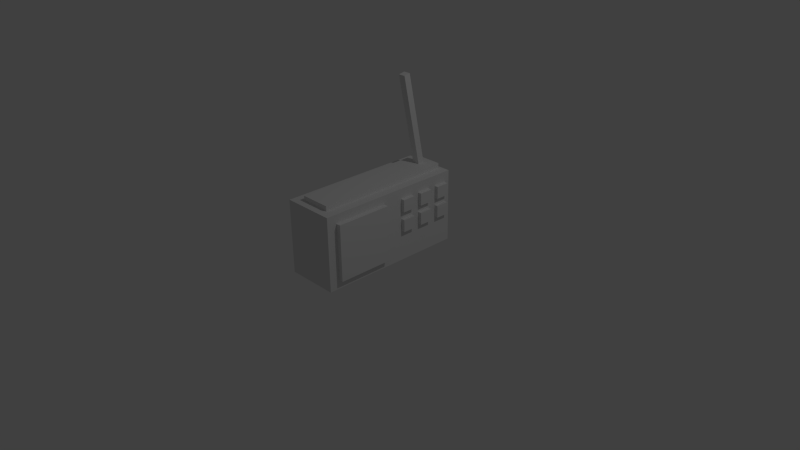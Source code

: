 # Source: radio.blend  (saved by Blender 2.75.0; exported with 4.5.12 LTS)
import bpy
from mathutils import Matrix  # noqa: F401  (used for matrix-valued properties, if any)

bpy.ops.wm.read_factory_settings(use_empty=True)
scene = bpy.context.scene
scene.name = 'Scene'

# ---- collections
col_collection_1 = bpy.data.collections.new('Collection 1'); scene.collection.children.link(col_collection_1)

# ---- materials (node trees are filled in below, after node groups)
mat_material = bpy.data.materials.new('Material')
mat_material.alpha_threshold = 0.0
mat_material.use_transparent_shadow = False
mat_material.roughness = 0.5
mat_material.line_color = (0.0, 0.0, 0.0, 1.0)

# ---- material node trees

# ---- world
world_world = bpy.data.worlds.new('World'); scene.world = world_world
world_world.color = (0.05088, 0.05088, 0.05088)
world_world.use_sun_shadow = False
world_world.sun_shadow_jitter_overblur = 0.0
world_world.cycles.sampling_method = 'MANUAL'
world_world.cycles.sample_map_resolution = 256

# ---- cameras
cam_camera = bpy.data.cameras.new('Camera')
cam_camera.clip_end = 100.0
cam_camera.lens = 35.0
cam_camera.sensor_width = 32.0
cam_camera.sensor_height = 18.0
cam_camera.ortho_scale = 7.314
cam_camera.dof.focus_distance = 0.0
cam_camera.dof.aperture_fstop = 128.0

# ---- lights
light_lamp = bpy.data.lights.new('Lamp', 'POINT')
light_lamp.transmission_factor = 0.0
light_lamp.cutoff_distance = 30.0
light_lamp.energy = 100.0
light_lamp.shadow_buffer_clip_start = 1.001
light_lamp.shadow_soft_size = 0.1
light_lamp.shadow_maximum_resolution = 0.006
light_lamp.use_absolute_resolution = True
light_lamp.cycles.use_multiple_importance_sampling = False

# ---- meshes
me_cube_001 = bpy.data.meshes.new('Cube.001')
me_cube_001.from_pydata([(-3.785, -1.0, -1.0), (-3.785, -1.0, 1.0), (-3.785, 1.0, -1.0), (-3.785, 1.0, 1.0), (-3.572, -1.0, -1.0), (-3.572, -1.0, 1.0), (-3.572, 1.0, -1.0), (-3.572, 1.0, 1.0)], [], [(3, 7, 6, 2), (7, 5, 4, 6), (5, 1, 0, 4), (0, 2, 6, 4), (5, 7, 3, 1)])
_uv = me_cube_001.uv_layers.new(name='UVMap')
_uv.uv.foreach_set('vector', [0.03125, 0.625, 0.0625, 0.625, 0.0625, 0.6875, 0.03125, 0.6875, 0.03125, 0.5, 0.03125, 0.03125, 0.5, 0.03125, 0.5, 0.5, 0.03125, 0.625, 0.03125, 0.625, 0.03125, 0.6875, 0.03125, 0.6875, 0.03125, 0.6875, 0.03125, 0.625, 0.03125, 0.625, 0.03125, 0.6875, 0.03125, 0.625, 0.03125, 0.6875, 0.03125, 0.6875, 0.03125, 0.625])
me_cube_001.use_remesh_preserve_volume = False
me_cube_001.use_remesh_preserve_attributes = False
me_cube_001.use_mirror_vertex_groups = False
me_cube_001.update()
me_cube = bpy.data.meshes.new('Cube')
me_cube.from_pydata([(1.0, 1.0, -1.0), (1.0, -1.0, -1.0), (-1.0, -1.0, -1.0), (-1.0, 1.0, -1.0), (1.0, 1.0, 1.0), (1.0, -1.0, 1.0), (-1.0, -1.0, 1.0), (-1.0, 1.0, 1.0)], [], [(0, 1, 2, 3), (4, 7, 6, 5), (0, 4, 5, 1), (1, 5, 6, 2), (2, 6, 7, 3), (4, 0, 3, 7)])
_uv = me_cube.uv_layers.new(name='UVMap')
_uv.uv.foreach_set('vector', [0.5625, 0.5625, 0.9688, 0.5625, 0.9688, 0.9688, 0.5625, 0.9688, 0.9688, 0.5625, 0.9688, 0.9688, 0.5625, 0.9688, 0.5625, 0.5625, 0.9688, 0.9688, 0.5625, 0.9688, 0.5625, 0.5625, 0.9688, 0.5625, 0.5625, 0.9688, 0.5625, 0.5625, 0.9688, 0.5625, 0.9688, 0.9688, 0.9688, 0.9688, 0.5625, 0.9688, 0.5625, 0.5625, 0.9688, 0.5625, 0.5625, 0.5625, 0.9688, 0.5625, 0.9688, 0.9688, 0.5625, 0.9688])
me_cube.materials.append(mat_material)
me_cube.use_remesh_preserve_volume = False
me_cube.use_remesh_preserve_attributes = False
me_cube.use_mirror_vertex_groups = False
me_cube.update()
me_cube_002 = bpy.data.meshes.new('Cube.002')
me_cube_002.from_pydata([(-3.771, -0.481, -0.481), (-3.771, -0.481, 0.481), (-3.771, 0.481, -0.481), (-3.771, 0.481, 0.481), (-3.608, -0.481, -0.481), (-3.608, -0.481, 0.481), (-3.608, 0.481, -0.481), (-3.608, 0.481, 0.481)], [], [(3, 7, 6, 2), (7, 5, 4, 6), (5, 1, 0, 4), (0, 2, 6, 4), (5, 7, 3, 1)])
_uv = me_cube_002.uv_layers.new(name='UVMap')
_uv.uv.foreach_set('vector', [0.03551, 0.6518, 0.03815, 0.6518, 0.03815, 0.678, 0.03551, 0.678, 0.02758, 0.678, 0.01199, 0.678, 0.01199, 0.6518, 0.02758, 0.6518, 0.03287, 0.6518, 0.03551, 0.6518, 0.03551, 0.678, 0.03287, 0.678, 0.03287, 0.6518, 0.03287, 0.678, 0.03022, 0.678, 0.03022, 0.6518, 0.02758, 0.678, 0.02758, 0.6518, 0.03022, 0.6518, 0.03022, 0.678])
me_cube_002.use_remesh_preserve_volume = False
me_cube_002.use_remesh_preserve_attributes = False
me_cube_002.use_mirror_vertex_groups = False
me_cube_002.update()
me_cube_003 = bpy.data.meshes.new('Cube.003')
me_cube_003.from_pydata([(-3.771, -0.481, -0.481), (-3.771, -0.481, 0.481), (-3.771, 0.481, -0.481), (-3.771, 0.481, 0.481), (-3.608, -0.481, -0.481), (-3.608, -0.481, 0.481), (-3.608, 0.481, -0.481), (-3.608, 0.481, 0.481)], [], [(3, 7, 6, 2), (7, 5, 4, 6), (5, 1, 0, 4), (0, 2, 6, 4), (5, 7, 3, 1)])
_uv = me_cube_003.uv_layers.new(name='UVMap')
_uv.uv.foreach_set('vector', [0.03551, 0.6518, 0.03815, 0.6518, 0.03815, 0.678, 0.03551, 0.678, 0.02758, 0.678, 0.01199, 0.678, 0.01199, 0.6518, 0.02758, 0.6518, 0.03287, 0.6518, 0.03551, 0.6518, 0.03551, 0.678, 0.03287, 0.678, 0.03287, 0.6518, 0.03287, 0.678, 0.03022, 0.678, 0.03022, 0.6518, 0.02758, 0.678, 0.02758, 0.6518, 0.03022, 0.6518, 0.03022, 0.678])
me_cube_003.use_remesh_preserve_volume = False
me_cube_003.use_remesh_preserve_attributes = False
me_cube_003.use_mirror_vertex_groups = False
me_cube_003.update()
me_cube_004 = bpy.data.meshes.new('Cube.004')
me_cube_004.from_pydata([(-3.771, -0.481, -0.481), (-3.771, -0.481, 0.481), (-3.771, 0.481, -0.481), (-3.771, 0.481, 0.481), (-3.608, -0.481, -0.481), (-3.608, -0.481, 0.481), (-3.608, 0.481, -0.481), (-3.608, 0.481, 0.481)], [], [(3, 7, 6, 2), (7, 5, 4, 6), (5, 1, 0, 4), (0, 2, 6, 4), (5, 7, 3, 1)])
_uv = me_cube_004.uv_layers.new(name='UVMap')
_uv.uv.foreach_set('vector', [0.03551, 0.6518, 0.03815, 0.6518, 0.03815, 0.678, 0.03551, 0.678, 0.02758, 0.678, 0.01199, 0.678, 0.01199, 0.6518, 0.02758, 0.6518, 0.03287, 0.6518, 0.03551, 0.6518, 0.03551, 0.678, 0.03287, 0.678, 0.03287, 0.6518, 0.03287, 0.678, 0.03022, 0.678, 0.03022, 0.6518, 0.02758, 0.678, 0.02758, 0.6518, 0.03022, 0.6518, 0.03022, 0.678])
me_cube_004.use_remesh_preserve_volume = False
me_cube_004.use_remesh_preserve_attributes = False
me_cube_004.use_mirror_vertex_groups = False
me_cube_004.update()
me_cube_005 = bpy.data.meshes.new('Cube.005')
me_cube_005.from_pydata([(-3.771, -0.481, -0.481), (-3.771, -0.481, 0.481), (-3.771, 0.481, -0.481), (-3.771, 0.481, 0.481), (-3.608, -0.481, -0.481), (-3.608, -0.481, 0.481), (-3.608, 0.481, -0.481), (-3.608, 0.481, 0.481)], [], [(3, 7, 6, 2), (7, 5, 4, 6), (5, 1, 0, 4), (0, 2, 6, 4), (5, 7, 3, 1)])
_uv = me_cube_005.uv_layers.new(name='UVMap')
_uv.uv.foreach_set('vector', [0.03551, 0.6518, 0.03815, 0.6518, 0.03815, 0.678, 0.03551, 0.678, 0.02758, 0.678, 0.01199, 0.678, 0.01199, 0.6518, 0.02758, 0.6518, 0.03287, 0.6518, 0.03551, 0.6518, 0.03551, 0.678, 0.03287, 0.678, 0.03287, 0.6518, 0.03287, 0.678, 0.03022, 0.678, 0.03022, 0.6518, 0.02758, 0.678, 0.02758, 0.6518, 0.03022, 0.6518, 0.03022, 0.678])
me_cube_005.use_remesh_preserve_volume = False
me_cube_005.use_remesh_preserve_attributes = False
me_cube_005.use_mirror_vertex_groups = False
me_cube_005.update()
me_cube_006 = bpy.data.meshes.new('Cube.006')
me_cube_006.from_pydata([(-3.771, -0.481, -0.481), (-3.771, -0.481, 0.481), (-3.771, 0.481, -0.481), (-3.771, 0.481, 0.481), (-3.608, -0.481, -0.481), (-3.608, -0.481, 0.481), (-3.608, 0.481, -0.481), (-3.608, 0.481, 0.481)], [], [(3, 7, 6, 2), (7, 5, 4, 6), (5, 1, 0, 4), (0, 2, 6, 4), (5, 7, 3, 1)])
_uv = me_cube_006.uv_layers.new(name='UVMap')
_uv.uv.foreach_set('vector', [0.03551, 0.6518, 0.03815, 0.6518, 0.03815, 0.678, 0.03551, 0.678, 0.02758, 0.678, 0.01199, 0.678, 0.01199, 0.6518, 0.02758, 0.6518, 0.03287, 0.6518, 0.03551, 0.6518, 0.03551, 0.678, 0.03287, 0.678, 0.03287, 0.6518, 0.03287, 0.678, 0.03022, 0.678, 0.03022, 0.6518, 0.02758, 0.678, 0.02758, 0.6518, 0.03022, 0.6518, 0.03022, 0.678])
me_cube_006.use_remesh_preserve_volume = False
me_cube_006.use_remesh_preserve_attributes = False
me_cube_006.use_mirror_vertex_groups = False
me_cube_006.update()
me_cube_007 = bpy.data.meshes.new('Cube.007')
me_cube_007.from_pydata([(-3.771, -0.481, -0.481), (-3.771, -0.481, 0.481), (-3.771, 0.481, -0.481), (-3.771, 0.481, 0.481), (-3.608, -0.481, -0.481), (-3.608, -0.481, 0.481), (-3.608, 0.481, -0.481), (-3.608, 0.481, 0.481)], [], [(3, 7, 6, 2), (7, 5, 4, 6), (5, 1, 0, 4), (0, 2, 6, 4), (5, 7, 3, 1)])
_uv = me_cube_007.uv_layers.new(name='UVMap')
_uv.uv.foreach_set('vector', [0.03551, 0.6518, 0.03815, 0.6518, 0.03815, 0.678, 0.03551, 0.678, 0.02758, 0.678, 0.01199, 0.678, 0.01199, 0.6518, 0.02758, 0.6518, 0.03287, 0.6518, 0.03551, 0.6518, 0.03551, 0.678, 0.03287, 0.678, 0.03287, 0.6518, 0.03287, 0.678, 0.03022, 0.678, 0.03022, 0.6518, 0.02758, 0.678, 0.02758, 0.6518, 0.03022, 0.6518, 0.03022, 0.678])
me_cube_007.use_remesh_preserve_volume = False
me_cube_007.use_remesh_preserve_attributes = False
me_cube_007.use_mirror_vertex_groups = False
me_cube_007.update()
me_cube_008 = bpy.data.meshes.new('Cube.008')
me_cube_008.from_pydata([(-0.101, -0.481, -0.481), (-0.101, -0.481, 0.481), (-0.101, 0.481, -0.481), (-0.101, 0.481, 0.481), (0.06205, -0.481, -0.481), (0.06205, -0.481, 0.481), (0.06205, 0.481, -0.481), (0.06205, 0.481, 0.481)], [], [(3, 7, 6, 2), (7, 5, 4, 6), (5, 1, 0, 4), (0, 2, 6, 4), (5, 7, 3, 1)])
_uv = me_cube_008.uv_layers.new(name='UVMap')
_uv.uv.foreach_set('vector', [0.03551, 0.6518, 0.03815, 0.6518, 0.03815, 0.678, 0.03551, 0.678, 0.02758, 0.678, 0.01199, 0.678, 0.01199, 0.6518, 0.02758, 0.6518, 0.03287, 0.6518, 0.03551, 0.6518, 0.03551, 0.678, 0.03287, 0.678, 0.03287, 0.6518, 0.03287, 0.678, 0.03022, 0.678, 0.03022, 0.6518, 0.02758, 0.678, 0.02758, 0.6518, 0.03022, 0.6518, 0.03022, 0.678])
me_cube_008.use_remesh_preserve_volume = False
me_cube_008.use_remesh_preserve_attributes = False
me_cube_008.use_mirror_vertex_groups = False
me_cube_008.update()
me_cube_009 = bpy.data.meshes.new('Cube.009')
me_cube_009.from_pydata([(-0.101, -0.481, -0.481), (-0.101, -0.481, 0.481), (-0.101, 0.481, -0.481), (-0.101, 0.481, 0.481), (0.06205, -0.481, -0.481), (0.06205, -0.481, 0.481), (0.06205, 0.481, -0.481), (0.06205, 0.481, 0.481)], [], [(3, 7, 6, 2), (7, 5, 4, 6), (5, 1, 0, 4), (0, 2, 6, 4), (5, 7, 3, 1), (0, 1, 3, 2)])
_uv = me_cube_009.uv_layers.new(name='UVMap')
_uv.uv.foreach_set('vector', [0.03551, 0.6518, 0.03815, 0.6518, 0.03815, 0.678, 0.03551, 0.678, 0.02758, 0.678, 0.01199, 0.678, 0.01199, 0.6518, 0.02758, 0.6518, 0.03287, 0.6518, 0.03551, 0.6518, 0.03551, 0.678, 0.03287, 0.678, 0.03287, 0.6518, 0.03287, 0.678, 0.03022, 0.678, 0.03022, 0.6518, 0.02758, 0.678, 0.02758, 0.6518, 0.03022, 0.6518, 0.03022, 0.678, 0.03287, 0.6518, 0.03551, 0.6518, 0.03022, 0.6518, 0.03551, 0.678])
me_cube_009.use_remesh_preserve_volume = False
me_cube_009.use_remesh_preserve_attributes = False
me_cube_009.use_mirror_vertex_groups = False
me_cube_009.update()

# ---- objects
ob_cube_001 = bpy.data.objects.new('Cube.001', me_cube_001)
ob_cube = bpy.data.objects.new('Cube', me_cube)
ob_lamp = bpy.data.objects.new('Lamp', light_lamp)
ob_camera = bpy.data.objects.new('Camera', cam_camera)
ob_cube_002 = bpy.data.objects.new('Cube.002', me_cube_002)
ob_cube_003 = bpy.data.objects.new('Cube.003', me_cube_003)
ob_cube_004 = bpy.data.objects.new('Cube.004', me_cube_004)
ob_cube_005 = bpy.data.objects.new('Cube.005', me_cube_005)
ob_cube_006 = bpy.data.objects.new('Cube.006', me_cube_006)
ob_cube_007 = bpy.data.objects.new('Cube.007', me_cube_007)
ob_cube_008 = bpy.data.objects.new('Cube.008', me_cube_008)
ob_cube_009 = bpy.data.objects.new('Cube.009', me_cube_009)

# ---- transforms, parenting, visibility, modifiers, constraints
ob_cube_001.location = (1.757, -0.4914, 0.4852)
ob_cube_001.scale = (0.3747, 0.3747, 0.3747)
ob_cube_001.lineart.crease_threshold = 0.0
ob_cube.location = (0.0, 0.0, 0.4852)
ob_cube.scale = (0.3535, 1.0, 0.4929)
ob_cube.lock_rotations_4d = False
ob_cube.empty_display_type = 'ARROWS'
ob_cube.lineart.crease_threshold = 0.0
ob_lamp.location = (4.076, 1.005, 5.904)
ob_lamp.rotation_euler = (0.6503, 0.05522, 1.866)
ob_lamp.lock_rotations_4d = False
ob_lamp.empty_display_type = 'ARROWS'
ob_lamp.color = (0.0, 0.0, 0.0, 0.0)
ob_lamp.lineart.crease_threshold = 0.0
ob_camera.location = (7.481, -6.508, 5.344)
ob_camera.rotation_euler = (1.109, 0.01082, 0.8149)
ob_camera.lock_rotations_4d = False
ob_camera.empty_display_type = 'ARROWS'
ob_camera.color = (0.0, 0.0, 0.0, 0.0)
ob_camera.display_type = 'WIRE'
ob_camera.lineart.crease_threshold = 0.0
ob_cube_002.location = (1.757, 0.2563, 0.4852)
ob_cube_002.scale = (0.3747, 0.1874, 0.1708)
ob_cube_002.lineart.crease_threshold = 0.0
ob_cube_003.location = (1.757, 0.5457, 0.4852)
ob_cube_003.scale = (0.3747, 0.1874, 0.1708)
ob_cube_003.lineart.crease_threshold = 0.0
ob_cube_004.location = (1.757, 0.8397, 0.4852)
ob_cube_004.scale = (0.3747, 0.1874, 0.1708)
ob_cube_004.lineart.crease_threshold = 0.0
ob_cube_005.location = (1.757, 0.5457, 0.7544)
ob_cube_005.scale = (0.3747, 0.1874, 0.1708)
ob_cube_005.lineart.crease_threshold = 0.0
ob_cube_006.location = (1.757, 0.2538, 0.7586)
ob_cube_006.scale = (0.3747, 0.1874, 0.1708)
ob_cube_006.lineart.crease_threshold = 0.0
ob_cube_007.location = (1.757, 0.8405, 0.7519)
ob_cube_007.scale = (0.3747, 0.1874, 0.1708)
ob_cube_007.lineart.crease_threshold = 0.0
ob_cube_008.location = (0.003087, 0.03497, 0.9177)
ob_cube_008.rotation_euler = (0.0, -1.571, 0.0)
ob_cube_008.scale = (2.034, 1.926, 0.4285)
ob_cube_008.lineart.crease_threshold = 0.0
ob_cube_009.location = (0.003087, 0.6953, 1.548)
ob_cube_009.rotation_euler = (-1.571, -3.332, 1.571)
ob_cube_009.scale = (0.5425, 1.513, 0.1)
ob_cube_009.lineart.crease_threshold = 0.0

# ---- collection membership
col_collection_1.objects.link(ob_cube_001)
col_collection_1.objects.link(ob_cube)
col_collection_1.objects.link(ob_lamp)
col_collection_1.objects.link(ob_camera)
col_collection_1.objects.link(ob_cube_002)
col_collection_1.objects.link(ob_cube_003)
col_collection_1.objects.link(ob_cube_004)
col_collection_1.objects.link(ob_cube_005)
col_collection_1.objects.link(ob_cube_006)
col_collection_1.objects.link(ob_cube_007)
col_collection_1.objects.link(ob_cube_008)
col_collection_1.objects.link(ob_cube_009)

# ---- scene / render settings (as saved in the file)
scene.camera = ob_camera
scene.frame_start = 1; scene.frame_end = 250; scene.frame_set(1)
scene.render.engine = 'BLENDER_EEVEE_NEXT'
scene.render.resolution_percentage = 50
scene.render.dither_intensity = 0.0
scene.cycles.use_denoising = False
scene.cycles.samples = 10
scene.cycles.sampling_pattern = 'TABULATED_SOBOL'
scene.cycles.light_sampling_threshold = 0.0
scene.cycles.use_adaptive_sampling = False
scene.cycles.use_light_tree = False
scene.cycles.blur_glossy = 0.0
scene.cycles.pixel_filter_type = 'GAUSSIAN'
scene.cycles.sample_clamp_indirect = 0.0
scene.view_settings.view_transform = 'Standard'
bpy.context.view_layer.update()
